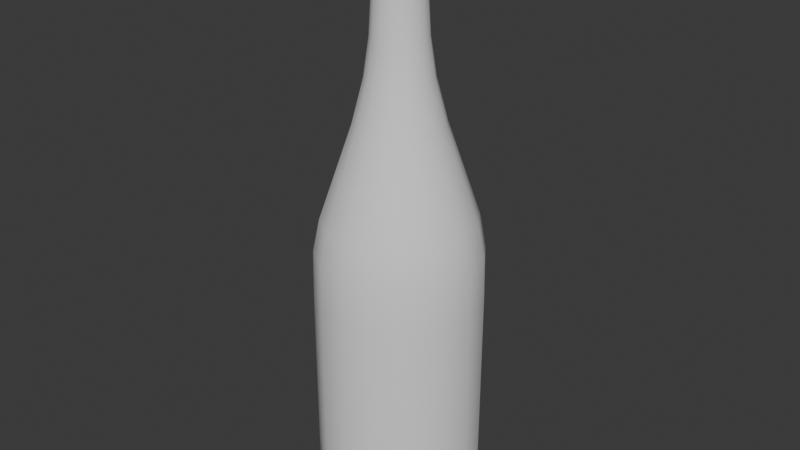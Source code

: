 # Source: Hotel-Espir_Wine_Bottle.blend  (saved by Blender 4.2.66; exported with 4.5.12 LTS)
import bpy
from mathutils import Matrix  # noqa: F401  (used for matrix-valued properties, if any)

bpy.ops.wm.read_factory_settings(use_empty=True)
scene = bpy.context.scene
scene.name = 'Scene'

# ---- collections
col_collection = bpy.data.collections.new('Collection'); scene.collection.children.link(col_collection)

# ---- world
world_world = bpy.data.worlds.new('World'); scene.world = world_world
world_world.use_nodes = True; world_world.node_tree.nodes.clear()
_N = world_world.node_tree.nodes; _L = world_world.node_tree.links
n0 = _N.new('ShaderNodeOutputWorld'); n0.name = 'World Output'; n0.location = (300, 300)
n1 = _N.new('ShaderNodeBackground'); n1.name = 'Background'; n1.location = (10, 300)
n1.inputs[0].default_value = (0.05088, 0.05088, 0.05088, 1.0)
_L.new(n1.outputs[0], n0.inputs[0])
n0.is_active_output = True
world_world.color = (0.05088, 0.05088, 0.05088)
world_world.sun_shadow_jitter_overblur = 0.0

# ---- meshes
me_cylinder_001 = bpy.data.meshes.new('Cylinder.001')
me_cylinder_001.from_pydata([(-2.43e-10, 0.03076, -0.1524), (-0.00953, 0.00953, 0.1559), (0.02175, 0.02175, -0.1524), (-0.01348, 3.038e-11, 0.1559), (0.03076, -2.43e-10, -0.1524), (-0.00953, -0.00953, 0.1559), (0.02175, -0.02175, -0.1524), (-3.038e-11, -0.01348, 0.1559), (0.0, -0.03076, -0.1524), (0.00953, -0.00953, 0.1559), (-0.02175, -0.02175, -0.1524), (0.01348, -3.038e-11, 0.1559), (-0.03076, 0.0, -0.1524), (0.00953, 0.00953, 0.1559), (-0.02175, 0.02175, -0.1524), (-2.658e-11, 0.01348, 0.1559), (-1.747e-10, 0.04177, -0.1503), (0.02954, 0.02954, -0.1503), (0.04177, -1.595e-10, -0.1503), (0.02954, -0.02954, -0.1503), (-1.595e-10, -0.04177, -0.1503), (-0.02954, -0.02954, -0.1503), (-0.04177, 1.595e-10, -0.1503), (-0.02954, 0.02954, -0.1503), (-5.317e-11, 0.04308, -0.1215), (0.03046, 0.03046, -0.1215), (0.04308, 2.43e-10, -0.1215), (0.03046, -0.03046, -0.1215), (2.43e-10, -0.04308, -0.1215), (-0.03046, -0.03046, -0.1215), (-0.04308, -2.43e-10, -0.1215), (-0.03046, 0.03046, -0.1215), (-3.798e-11, 0.01412, 0.09873), (0.009985, 0.009985, 0.09873), (0.01412, -6.076e-11, 0.09873), (0.009985, -0.009985, 0.09873), (-6.076e-11, -0.01412, 0.09873), (-0.009985, -0.009985, 0.09873), (-0.01412, 6.076e-11, 0.09873), (-0.009985, 0.009985, 0.09873), (-3.798e-12, 0.01331, 0.1394), (0.009409, 0.009409, 0.1394), (0.01331, 0.0, 0.1394), (0.009409, -0.009409, 0.1394), (3.038e-11, -0.01331, 0.1394), (-0.009409, -0.009409, 0.1394), (-0.01331, -3.038e-11, 0.1394), (-0.009409, 0.009409, 0.1394), (2.658e-11, 0.01462, 0.14), (0.01034, 0.01034, 0.14), (0.01462, 0.0, 0.14), (0.01034, -0.01034, 0.14), (0.0, -0.01462, 0.14), (-0.01034, -0.01034, 0.14), (-0.01462, 0.0, 0.14), (-0.01034, 0.01034, 0.14), (0.009176, 0.009176, 0.1314), (0.01298, -6.076e-11, 0.1314), (0.009176, -0.009176, 0.1314), (-6.076e-11, -0.01298, 0.1314), (-0.009176, -0.009176, 0.1314), (-0.01298, 6.076e-11, 0.1314), (-0.009176, 0.009176, 0.1314), (-2.279e-11, 0.01298, 0.1314), (0.02781, 0.02781, 0.007334), (0.03934, -1.823e-10, 0.007334), (0.02781, -0.02781, 0.007334), (-1.823e-10, -0.03934, 0.007334), (-0.02781, -0.02781, 0.007334), (-0.03934, 1.823e-10, 0.007334), (-0.02781, 0.02781, 0.007334), (1.367e-10, 0.03934, 0.007334), (0.03054, 0.03054, -0.0346), (0.04319, 1.215e-10, -0.0346), (0.03054, -0.03054, -0.0346), (1.215e-10, -0.04319, -0.0346), (-0.03054, -0.03054, -0.0346), (-0.04319, -1.215e-10, -0.0346), (-0.03054, 0.03054, -0.0346), (7.595e-12, 0.04319, -0.0346), (-1.139e-10, 0.0226, 0.05666), (0.01598, 0.01598, 0.05666), (0.0226, -1.823e-10, 0.05666), (0.01598, -0.01598, 0.05666), (-1.823e-10, -0.0226, 0.05666), (-0.01598, -0.01598, 0.05666), (-0.0226, 1.823e-10, 0.05666), (-0.01598, 0.01598, 0.05666), (-3.798e-12, 0.01471, 0.1511), (0.0104, 0.0104, 0.1511), (0.01471, 0.0, 0.1511), (0.0104, -0.0104, 0.1511), (0.0, -0.01471, 0.1511), (-0.0104, -0.0104, 0.1511), (-0.01471, 3.038e-11, 0.1511), (-0.0104, 0.0104, 0.1511), (0.00777, 0.00777, 0.1576), (0.0, 0.01099, 0.1576), (3.798e-12, 0.01372, 0.1522), (0.01099, 0.0, 0.1576), (0.00777, -0.00777, 0.1576), (0.0, -0.01099, 0.1576), (-0.00777, -0.00777, 0.1576), (-0.01099, 0.0, 0.1576), (-0.00777, 0.00777, 0.1576), (0.009704, 0.009704, 0.1522), (0.01372, -3.038e-11, 0.1522), (0.009704, -0.009704, 0.1522), (-3.038e-11, -0.01372, 0.1522), (-0.009704, -0.009704, 0.1522), (-0.01372, 3.038e-11, 0.1522), (-0.009704, 0.009704, 0.1522), (0.01057, 0.01057, 0.1424), (0.01495, 3.038e-11, 0.1424), (0.01057, -0.01057, 0.1424), (3.038e-11, -0.01495, 0.1424), (-0.01057, -0.01057, 0.1424), (-0.01495, -3.038e-11, 0.1424), (-0.01057, 0.01057, 0.1424), (-1.139e-11, 0.01495, 0.1424), (2.279e-11, 0.01495, 0.1489), (0.01057, 0.01057, 0.1489), (0.01495, 3.038e-11, 0.1489), (0.01057, -0.01057, 0.1489), (3.038e-11, -0.01495, 0.1489), (-0.01057, -0.01057, 0.1489), (-0.01495, -3.038e-11, 0.1489), (-0.01057, 0.01057, 0.1489), (0.01597, 0.03855, -0.1503), (-0.009246, 0.009246, 0.1571), (0.03033, 0.03033, -0.1436), (0.03855, 0.01597, -0.1503), (-0.01308, -1.519e-11, 0.1571), (0.04289, 3.038e-11, -0.1436), (0.03855, -0.01597, -0.1503), (-0.009246, -0.009246, 0.1571), (0.03033, -0.03033, -0.1436), (0.01597, -0.03855, -0.1503), (1.519e-11, -0.01308, 0.1571), (3.038e-11, -0.04289, -0.1436), (-0.01597, -0.03855, -0.1503), (0.009246, -0.009246, 0.1571), (-0.03033, -0.03033, -0.1436), (-0.03855, -0.01597, -0.1503), (0.01308, 1.519e-11, 0.1571), (-0.04289, -3.038e-11, -0.1436), (-0.03855, 0.01597, -0.1503), (0.009246, 0.009246, 0.1571), (-0.03033, 0.03033, -0.1436), (-0.01597, 0.03855, -0.1503), (7.595e-12, 0.01351, 0.1539), (0.01028, 0.02483, -0.1524), (0.02483, 0.01028, -0.1524), (0.02483, -0.01028, -0.1524), (0.01028, -0.02483, -0.1524), (-0.01028, -0.02483, -0.1524), (-0.02483, -0.01028, -0.1524), (-0.02483, 0.01028, -0.1524), (-0.01028, 0.02483, -0.1524), (0.02704, 0.02704, -0.1521), (-1.215e-10, 0.03824, -0.1521), (0.03824, -6.076e-11, -0.1521), (0.02704, -0.02704, -0.1521), (0.0, -0.03824, -0.1521), (-0.02704, -0.02704, -0.1521), (-0.03824, 0.0, -0.1521), (-0.02704, 0.02704, -0.1521), (-9.114e-11, 0.04289, -0.1436), (0.0305, 0.0305, -0.07831), (0.04313, 1.519e-11, -0.07831), (0.0305, -0.0305, -0.07831), (1.519e-11, -0.04313, -0.07831), (-0.0305, -0.0305, -0.07831), (-0.04313, -1.519e-11, -0.07831), (-0.0305, 0.0305, -0.07831), (-0.01647, 0.03975, -0.1215), (-0.03975, 0.01647, -0.1215), (-0.03975, -0.01647, -0.1215), (-0.01647, -0.03975, -0.1215), (0.01647, -0.03975, -0.1215), (0.03975, -0.01647, -0.1215), (0.03975, 0.01647, -0.1215), (0.01647, 0.03975, -0.1215), (-7.595e-12, 0.0169, 0.07903), (0.009277, 0.009277, 0.1173), (0.01312, 2.279e-11, 0.1173), (0.009277, -0.009277, 0.1173), (2.279e-11, -0.01312, 0.1173), (-0.009277, -0.009277, 0.1173), (-0.01312, -2.279e-11, 0.1173), (-0.009277, 0.009277, 0.1173), (-0.005397, 0.01303, 0.09873), (-0.01303, 0.005397, 0.09873), (-0.01303, -0.005397, 0.09873), (-0.005397, -0.01303, 0.09873), (0.005397, -0.01303, 0.09873), (0.01303, -0.005397, 0.09873), (0.01303, 0.005397, 0.09873), (0.005397, 0.01303, 0.09873), (-6.076e-11, 0.01302, 0.1378), (0.009874, 0.009874, 0.1398), (0.009874, -0.009874, 0.1398), (0.01396, 0.0, 0.1398), (-0.005086, 0.01228, 0.1394), (-0.01228, 0.005086, 0.1394), (-0.01228, -0.005086, 0.1394), (-0.005086, -0.01228, 0.1394), (0.005086, -0.01228, 0.1394), (0.01228, -0.005086, 0.1394), (0.01228, 0.005086, 0.1394), (0.005086, 0.01228, 0.1394), (0.01005, 0.01005, 0.1514), (0.01054, 0.01054, 0.1406), (0.01491, 3.798e-12, 0.1406), (0.01054, -0.01054, 0.1406), (3.798e-12, -0.01491, 0.1406), (-0.01054, -0.01054, 0.1406), (-0.01491, -3.798e-12, 0.1406), (-0.01054, 0.01054, 0.1406), (-0.005589, 0.01349, 0.14), (-0.01349, 0.005589, 0.14), (-0.01349, -0.005589, 0.14), (-0.005589, -0.01349, 0.14), (0.005589, -0.01349, 0.14), (0.01349, -0.005589, 0.14), (0.01349, 0.005589, 0.14), (0.005589, 0.01349, 0.14), (6.076e-11, 0.01396, 0.1398), (-0.009874, 0.009874, 0.1398), (-0.01396, 0.0, 0.1398), (-0.009874, -0.009874, 0.1398), (0.0, -0.01396, 0.1398), (0.009205, 0.009205, 0.1378), (0.01302, 3.798e-12, 0.1378), (0.009205, -0.009205, 0.1378), (3.798e-12, -0.01302, 0.1378), (-0.009205, -0.009205, 0.1378), (-0.01302, -3.798e-12, 0.1378), (-0.009205, 0.009205, 0.1378), (7.595e-12, 0.01312, 0.1173), (0.00496, 0.01198, 0.1314), (0.01198, 0.00496, 0.1314), (0.01198, -0.00496, 0.1314), (0.00496, -0.01198, 0.1314), (-0.00496, -0.01198, 0.1314), (-0.01198, -0.00496, 0.1314), (-0.01198, 0.00496, 0.1314), (-0.00496, 0.01198, 0.1314), (0.0222, 0.0222, 0.03067), (0.0314, 2.279e-11, 0.03067), (0.0222, -0.0222, 0.03067), (2.279e-11, -0.0314, 0.03067), (-0.0222, -0.0222, 0.03067), (-0.0314, -2.279e-11, 0.03067), (-0.0222, 0.0222, 0.03067), (9.114e-11, 0.04274, -0.009709), (0.01504, 0.0363, 0.007334), (0.0363, 0.01504, 0.007334), (0.0363, -0.01504, 0.007334), (0.01504, -0.0363, 0.007334), (-0.01504, -0.0363, 0.007334), (-0.0363, -0.01504, 0.007334), (-0.0363, 0.01504, 0.007334), (-0.01504, 0.0363, 0.007334), (0.03022, 0.03022, -0.009709), (0.04274, -2.658e-10, -0.009709), (0.03022, -0.03022, -0.009709), (-2.658e-10, -0.04274, -0.009709), (-0.03022, -0.03022, -0.009709), (-0.04274, 2.658e-10, -0.009709), (-0.03022, 0.03022, -0.009709), (-3.038e-11, 0.04313, -0.07831), (-0.01651, 0.03986, -0.0346), (-0.03986, 0.01651, -0.0346), (-0.03986, -0.01651, -0.0346), (-0.01651, -0.03986, -0.0346), (0.01651, -0.03986, -0.0346), (0.03986, -0.01651, -0.0346), (0.03986, 0.01651, -0.0346), (0.01651, 0.03986, -0.0346), (-2.127e-10, 0.0314, 0.03067), (0.01195, 0.01195, 0.07903), (0.0169, -3.798e-11, 0.07903), (0.01195, -0.01195, 0.07903), (-3.798e-11, -0.0169, 0.07903), (-0.01195, -0.01195, 0.07903), (-0.0169, 3.798e-11, 0.07903), (-0.01195, 0.01195, 0.07903), (0.008637, 0.02085, 0.05666), (0.02085, 0.008637, 0.05666), (0.02085, -0.008637, 0.05666), (0.008637, -0.02085, 0.05666), (-0.008637, -0.02085, 0.05666), (-0.02085, -0.008637, 0.05666), (-0.02085, 0.008637, 0.05666), (-0.008637, 0.02085, 0.05666), (3.038e-11, 0.01492, 0.1506), (0.005152, 0.01244, 0.1559), (0.01421, 0.0, 0.1514), (0.01244, 0.005152, 0.1559), (0.0, -0.01421, 0.1514), (0.01005, -0.01005, 0.1514), (0.01244, -0.005152, 0.1559), (0.005152, -0.01244, 0.1559), (-0.005621, 0.01357, 0.1511), (-0.01357, 0.005621, 0.1511), (-0.01357, -0.005621, 0.1511), (-0.005621, -0.01357, 0.1511), (0.005621, -0.01357, 0.1511), (0.01357, -0.005621, 0.1511), (0.01357, 0.005621, 0.1511), (0.005621, 0.01357, 0.1511), (0.003703, 0.008939, 0.1577), (-7.595e-12, 0.01308, 0.1571), (0.008939, 0.003703, 0.1577), (0.008939, -0.003703, 0.1577), (0.003703, -0.008939, 0.1577), (-0.003703, -0.008939, 0.1577), (-0.008939, -0.003703, 0.1577), (-0.008939, 0.003703, 0.1577), (-0.003703, 0.008939, 0.1577), (0.009552, 0.009552, 0.1539), (0.01351, 4.177e-11, 0.1539), (0.009552, -0.009552, 0.1539), (4.177e-11, -0.01351, 0.1539), (-0.009552, -0.009552, 0.1539), (-0.01351, -4.177e-11, 0.1539), (-0.009552, 0.009552, 0.1539), (-0.005246, 0.01266, 0.1522), (-0.01266, 0.005246, 0.1522), (-0.01266, -0.005246, 0.1522), (-0.005246, -0.01266, 0.1522), (0.005246, -0.01266, 0.1522), (0.01266, -0.005246, 0.1522), (0.01266, 0.005246, 0.1522), (0.005246, 0.01266, 0.1522), (-0.005152, -0.01244, 0.1559), (0.0, 0.01421, 0.1514), (-0.01244, -0.005152, 0.1559), (-0.01244, 0.005152, 0.1559), (-0.01005, 0.01005, 0.1514), (-0.01421, 0.0, 0.1514), (-0.005152, 0.01244, 0.1559), (-0.01005, -0.01005, 0.1514), (0.01057, 0.01057, 0.1456), (0.01495, 3.798e-12, 0.1456), (0.01057, -0.01057, 0.1456), (3.798e-12, -0.01495, 0.1456), (-0.01057, -0.01057, 0.1456), (-0.01495, -3.798e-12, 0.1456), (-0.01057, 0.01057, 0.1456), (5.317e-11, 0.01491, 0.1406), (0.005715, 0.0138, 0.1424), (0.0138, 0.005715, 0.1424), (0.0138, -0.005715, 0.1424), (0.005715, -0.0138, 0.1424), (-0.005715, -0.0138, 0.1424), (-0.0138, -0.005715, 0.1424), (-0.0138, 0.005715, 0.1424), (-0.005715, 0.0138, 0.1424), (-7.595e-12, 0.01495, 0.1456), (0.01055, 0.01055, 0.1506), (0.01492, 4.177e-11, 0.1506), (0.01055, -0.01055, 0.1506), (4.177e-11, -0.01492, 0.1506), (-0.01055, -0.01055, 0.1506), (-0.01492, -4.177e-11, 0.1506), (-0.01055, 0.01055, 0.1506), (0.005715, 0.0138, 0.1489), (0.0138, 0.005715, 0.1489), (0.0138, -0.005715, 0.1489), (0.005715, -0.0138, 0.1489), (-0.005715, -0.0138, 0.1489), (-0.0138, -0.005715, 0.1489), (-0.0138, 0.005715, 0.1489), (-0.005715, 0.0138, 0.1489), (0.005163, 0.01247, 0.1539), (-0.005338, 0.01289, 0.1398), (0.005338, 0.01289, 0.1398), (0.01247, 0.005163, 0.1539), (0.01247, -0.005163, 0.1539), (0.01289, 0.005338, 0.1398), (-1.215e-10, 1.215e-10, 0.1579), (0.005163, -0.01247, 0.1539), (0.01289, -0.005338, 0.1398), (-1.823e-10, -4.404e-10, -0.1524), (0.01451, 0.03504, -0.1521), (0.03504, 0.01451, -0.1521), (0.03504, -0.01451, -0.1521), (0.01451, -0.03504, -0.1521), (-0.01451, -0.03504, -0.1521), (-0.03504, -0.01451, -0.1521), (-0.03504, 0.01451, -0.1521), (-0.01451, 0.03504, -0.1521), (-0.0164, 0.03958, -0.1436), (-0.03958, 0.0164, -0.1436), (-0.03958, -0.0164, -0.1436), (-0.0164, -0.03958, -0.1436), (0.0164, -0.03958, -0.1436), (0.03958, -0.0164, -0.1436), (0.03958, 0.0164, -0.1436), (0.0164, 0.03958, -0.1436), (-0.006458, 0.01559, 0.07903), (-0.01559, 0.006458, 0.07903), (-0.01559, -0.006458, 0.07903), (-0.006458, -0.01559, 0.07903), (0.006458, -0.01559, 0.07903), (0.01559, -0.006458, 0.07903), (0.01559, 0.006458, 0.07903), (0.006458, 0.01559, 0.07903), (-0.004976, 0.01201, 0.1378), (-0.01201, 0.004976, 0.1378), (-0.01201, -0.004976, 0.1378), (-0.004976, -0.01201, 0.1378), (0.004976, -0.01201, 0.1378), (0.01201, -0.004976, 0.1378), (0.01201, 0.004976, 0.1378), (0.004976, 0.01201, 0.1378), (0.005433, 0.01312, 0.1514), (0.01312, 0.005433, 0.1514), (0.01312, -0.005433, 0.1514), (0.005433, -0.01312, 0.1514), (-0.01289, 0.005338, 0.1398), (-0.005163, -0.01247, 0.1539), (-0.01289, -0.005338, 0.1398), (-0.01247, -0.005163, 0.1539), (-0.005338, -0.01289, 0.1398), (-0.01247, 0.005163, 0.1539), (0.005338, -0.01289, 0.1398), (0.005015, 0.01211, 0.1173), (0.01211, 0.005015, 0.1173), (0.01211, -0.005015, 0.1173), (0.005015, -0.01211, 0.1173), (-0.005015, -0.01211, 0.1173), (-0.01211, -0.005015, 0.1173), (-0.01211, 0.005015, 0.1173), (-0.005015, 0.01211, 0.1173), (0.01634, 0.03944, -0.009709), (0.03944, 0.01634, -0.009709), (0.03944, -0.01634, -0.009709), (0.01634, -0.03944, -0.009709), (-0.01634, -0.03944, -0.009709), (-0.03944, -0.01634, -0.009709), (-0.03944, 0.01634, -0.009709), (-0.01634, 0.03944, -0.009709), (-0.01649, 0.0398, -0.07831), (-0.0398, 0.01649, -0.07831), (-0.0398, -0.01649, -0.07831), (-0.01649, -0.0398, -0.07831), (0.01649, -0.0398, -0.07831), (0.0398, -0.01649, -0.07831), (0.0398, 0.01649, -0.07831), (0.01649, 0.0398, -0.07831), (0.012, 0.02897, 0.03067), (0.02897, 0.012, 0.03067), (0.02897, -0.012, 0.03067), (0.012, -0.02897, 0.03067), (-0.012, -0.02897, 0.03067), (-0.02897, -0.012, 0.03067), (-0.02897, 0.012, 0.03067), (-0.012, 0.02897, 0.03067), (-0.005703, 0.01377, 0.1506), (-0.01377, 0.005703, 0.1506), (-0.01377, -0.005703, 0.1506), (-0.005703, -0.01377, 0.1506), (0.005703, -0.01377, 0.1506), (0.01377, -0.005703, 0.1506), (0.01377, 0.005703, 0.1506), (0.005703, 0.01377, 0.1506), (0.004965, 0.01199, 0.1572), (0.01199, 0.004965, 0.1572), (0.01199, -0.004965, 0.1572), (0.004965, -0.01199, 0.1572), (-0.004965, -0.01199, 0.1572), (-0.01199, -0.004965, 0.1572), (-0.01199, 0.004965, 0.1572), (-0.004965, 0.01199, 0.1572), (-0.005433, 0.01312, 0.1514), (-0.01312, 0.005433, 0.1514), (-0.01312, -0.005433, 0.1514), (-0.005433, -0.01312, 0.1514), (-0.005163, 0.01247, 0.1539), (0.005699, 0.01376, 0.1406), (0.01376, 0.005699, 0.1406), (0.01376, -0.005699, 0.1406), (0.005699, -0.01376, 0.1406), (-0.005699, -0.01376, 0.1406), (-0.01376, -0.005699, 0.1406), (-0.01376, 0.005699, 0.1406), (-0.005699, 0.01376, 0.1406), (0.005715, 0.0138, 0.1456), (0.0138, 0.005715, 0.1456), (0.0138, -0.005715, 0.1456), (0.005715, -0.0138, 0.1456), (-0.005715, -0.0138, 0.1456), (-0.0138, -0.005715, 0.1456), (-0.0138, 0.005715, 0.1456), (-0.005715, 0.0138, 0.1456)], [], [(98, 150, 376, 335), (150, 15, 297, 376), (376, 297, 13, 321), (335, 376, 321, 105), (40, 203, 377, 227), (203, 47, 228, 377), (377, 228, 55, 219), (227, 377, 219, 48), (41, 210, 378, 200), (210, 40, 227, 378), (378, 227, 48, 226), (200, 378, 226, 49), (105, 321, 379, 334), (321, 13, 299, 379), (379, 299, 11, 322), (334, 379, 322, 106), (106, 322, 380, 333), (322, 11, 302, 380), (380, 302, 9, 323), (333, 380, 323, 107), (42, 209, 381, 202), (209, 41, 200, 381), (381, 200, 49, 225), (202, 381, 225, 50), (96, 312, 382, 314), (97, 320, 382, 312), (104, 319, 382, 320), (103, 318, 382, 319), (102, 317, 382, 318), (101, 316, 382, 317), (100, 315, 382, 316), (99, 314, 382, 315), (107, 323, 383, 332), (323, 9, 303, 383), (383, 303, 7, 324), (332, 383, 324, 108), (43, 208, 384, 201), (208, 42, 202, 384), (384, 202, 50, 224), (201, 384, 224, 51), (0, 151, 385, 158), (2, 152, 385, 151), (4, 153, 385, 152), (6, 154, 385, 153), (8, 155, 385, 154), (10, 156, 385, 155), (12, 157, 385, 156), (14, 158, 385, 157), (2, 151, 386, 159), (151, 0, 160, 386), (386, 160, 16, 128), (159, 386, 128, 17), (4, 152, 387, 161), (152, 2, 159, 387), (387, 159, 17, 131), (161, 387, 131, 18), (6, 153, 388, 162), (153, 4, 161, 388), (388, 161, 18, 134), (162, 388, 134, 19), (8, 154, 389, 163), (154, 6, 162, 389), (389, 162, 19, 137), (163, 389, 137, 20), (10, 155, 390, 164), (155, 8, 163, 390), (390, 163, 20, 140), (164, 390, 140, 21), (12, 156, 391, 165), (156, 10, 164, 391), (391, 164, 21, 143), (165, 391, 143, 22), (14, 157, 392, 166), (157, 12, 165, 392), (392, 165, 22, 146), (166, 392, 146, 23), (0, 158, 393, 160), (158, 14, 166, 393), (393, 166, 23, 149), (160, 393, 149, 16), (23, 148, 394, 149), (148, 31, 175, 394), (394, 175, 24, 167), (149, 394, 167, 16), (22, 145, 395, 146), (145, 30, 176, 395), (395, 176, 31, 148), (146, 395, 148, 23), (21, 142, 396, 143), (142, 29, 177, 396), (396, 177, 30, 145), (143, 396, 145, 22), (20, 139, 397, 140), (139, 28, 178, 397), (397, 178, 29, 142), (140, 397, 142, 21), (19, 136, 398, 137), (136, 27, 179, 398), (398, 179, 28, 139), (137, 398, 139, 20), (18, 133, 399, 134), (133, 26, 180, 399), (399, 180, 27, 136), (134, 399, 136, 19), (17, 130, 400, 131), (130, 25, 181, 400), (400, 181, 26, 133), (131, 400, 133, 18), (16, 167, 401, 128), (167, 24, 182, 401), (401, 182, 25, 130), (128, 401, 130, 17), (87, 287, 402, 295), (287, 39, 191, 402), (402, 191, 32, 183), (295, 402, 183, 80), (86, 286, 403, 294), (286, 38, 192, 403), (403, 192, 39, 287), (294, 403, 287, 87), (85, 285, 404, 293), (285, 37, 193, 404), (404, 193, 38, 286), (293, 404, 286, 86), (84, 284, 405, 292), (284, 36, 194, 405), (405, 194, 37, 285), (292, 405, 285, 85), (83, 283, 406, 291), (283, 35, 195, 406), (406, 195, 36, 284), (291, 406, 284, 84), (82, 282, 407, 290), (282, 34, 196, 407), (407, 196, 35, 283), (290, 407, 283, 83), (81, 281, 408, 289), (281, 33, 197, 408), (408, 197, 34, 282), (289, 408, 282, 82), (80, 183, 409, 288), (183, 32, 198, 409), (409, 198, 33, 281), (288, 409, 281, 81), (62, 238, 410, 247), (238, 47, 203, 410), (410, 203, 40, 199), (247, 410, 199, 63), (61, 237, 411, 246), (237, 46, 204, 411), (411, 204, 47, 238), (246, 411, 238, 62), (60, 236, 412, 245), (236, 45, 205, 412), (412, 205, 46, 237), (245, 412, 237, 61), (59, 235, 413, 244), (235, 44, 206, 413), (413, 206, 45, 236), (244, 413, 236, 60), (58, 234, 414, 243), (234, 43, 207, 414), (414, 207, 44, 235), (243, 414, 235, 59), (57, 233, 415, 242), (233, 42, 208, 415), (415, 208, 43, 234), (242, 415, 234, 58), (56, 232, 416, 241), (232, 41, 209, 416), (416, 209, 42, 233), (241, 416, 233, 57), (63, 199, 417, 240), (199, 40, 210, 417), (417, 210, 41, 232), (240, 417, 232, 56), (89, 311, 418, 211), (311, 88, 337, 418), (418, 337, 98, 335), (211, 418, 335, 105), (90, 310, 419, 298), (310, 89, 211, 419), (419, 211, 105, 334), (298, 419, 334, 106), (91, 309, 420, 301), (309, 90, 298, 420), (420, 298, 106, 333), (301, 420, 333, 107), (92, 308, 421, 300), (308, 91, 301, 421), (421, 301, 107, 332), (300, 421, 332, 108), (47, 204, 422, 228), (204, 46, 229, 422), (422, 229, 54, 220), (228, 422, 220, 55), (108, 324, 423, 331), (324, 7, 336, 423), (423, 336, 5, 325), (331, 423, 325, 109), (46, 205, 424, 229), (205, 45, 230, 424), (424, 230, 53, 221), (229, 424, 221, 54), (109, 325, 425, 330), (325, 5, 338, 425), (425, 338, 3, 326), (330, 425, 326, 110), (45, 206, 426, 230), (206, 44, 231, 426), (426, 231, 52, 222), (230, 426, 222, 53), (110, 326, 427, 329), (326, 3, 339, 427), (427, 339, 1, 327), (329, 427, 327, 111), (44, 207, 428, 231), (207, 43, 201, 428), (428, 201, 51, 223), (231, 428, 223, 52), (32, 239, 429, 198), (239, 63, 240, 429), (429, 240, 56, 184), (198, 429, 184, 33), (33, 184, 430, 197), (184, 56, 241, 430), (430, 241, 57, 185), (197, 430, 185, 34), (34, 185, 431, 196), (185, 57, 242, 431), (431, 242, 58, 186), (196, 431, 186, 35), (35, 186, 432, 195), (186, 58, 243, 432), (432, 243, 59, 187), (195, 432, 187, 36), (36, 187, 433, 194), (187, 59, 244, 433), (433, 244, 60, 188), (194, 433, 188, 37), (37, 188, 434, 193), (188, 60, 245, 434), (434, 245, 61, 189), (193, 434, 189, 38), (38, 189, 435, 192), (189, 61, 246, 435), (435, 246, 62, 190), (192, 435, 190, 39), (39, 190, 436, 191), (190, 62, 247, 436), (436, 247, 63, 239), (191, 436, 239, 32), (79, 255, 437, 279), (255, 71, 256, 437), (437, 256, 64, 264), (279, 437, 264, 72), (72, 264, 438, 278), (264, 64, 257, 438), (438, 257, 65, 265), (278, 438, 265, 73), (73, 265, 439, 277), (265, 65, 258, 439), (439, 258, 66, 266), (277, 439, 266, 74), (74, 266, 440, 276), (266, 66, 259, 440), (440, 259, 67, 267), (276, 440, 267, 75), (75, 267, 441, 275), (267, 67, 260, 441), (441, 260, 68, 268), (275, 441, 268, 76), (76, 268, 442, 274), (268, 68, 261, 442), (442, 261, 69, 269), (274, 442, 269, 77), (77, 269, 443, 273), (269, 69, 262, 443), (443, 262, 70, 270), (273, 443, 270, 78), (78, 270, 444, 272), (270, 70, 263, 444), (444, 263, 71, 255), (272, 444, 255, 79), (31, 174, 445, 175), (174, 78, 272, 445), (445, 272, 79, 271), (175, 445, 271, 24), (30, 173, 446, 176), (173, 77, 273, 446), (446, 273, 78, 174), (176, 446, 174, 31), (29, 172, 447, 177), (172, 76, 274, 447), (447, 274, 77, 173), (177, 447, 173, 30), (28, 171, 448, 178), (171, 75, 275, 448), (448, 275, 76, 172), (178, 448, 172, 29), (27, 170, 449, 179), (170, 74, 276, 449), (449, 276, 75, 171), (179, 449, 171, 28), (26, 169, 450, 180), (169, 73, 277, 450), (450, 277, 74, 170), (180, 450, 170, 27), (25, 168, 451, 181), (168, 72, 278, 451), (451, 278, 73, 169), (181, 451, 169, 26), (24, 271, 452, 182), (271, 79, 279, 452), (452, 279, 72, 168), (182, 452, 168, 25), (71, 280, 453, 256), (280, 80, 288, 453), (453, 288, 81, 248), (256, 453, 248, 64), (64, 248, 454, 257), (248, 81, 289, 454), (454, 289, 82, 249), (257, 454, 249, 65), (65, 249, 455, 258), (249, 82, 290, 455), (455, 290, 83, 250), (258, 455, 250, 66), (66, 250, 456, 259), (250, 83, 291, 456), (456, 291, 84, 251), (259, 456, 251, 67), (67, 251, 457, 260), (251, 84, 292, 457), (457, 292, 85, 252), (260, 457, 252, 68), (68, 252, 458, 261), (252, 85, 293, 458), (458, 293, 86, 253), (261, 458, 253, 69), (69, 253, 459, 262), (253, 86, 294, 459), (459, 294, 87, 254), (262, 459, 254, 70), (70, 254, 460, 263), (254, 87, 295, 460), (460, 295, 80, 280), (263, 460, 280, 71), (127, 367, 461, 375), (367, 95, 304, 461), (461, 304, 88, 296), (375, 461, 296, 120), (126, 366, 462, 374), (366, 94, 305, 462), (462, 305, 95, 367), (374, 462, 367, 127), (125, 365, 463, 373), (365, 93, 306, 463), (463, 306, 94, 366), (373, 463, 366, 126), (124, 364, 464, 372), (364, 92, 307, 464), (464, 307, 93, 365), (372, 464, 365, 125), (123, 363, 465, 371), (363, 91, 308, 465), (465, 308, 92, 364), (371, 465, 364, 124), (122, 362, 466, 370), (362, 90, 309, 466), (466, 309, 91, 363), (370, 466, 363, 123), (121, 361, 467, 369), (361, 89, 310, 467), (467, 310, 90, 362), (369, 467, 362, 122), (120, 296, 468, 368), (296, 88, 311, 468), (468, 311, 89, 361), (368, 468, 361, 121), (15, 313, 469, 297), (313, 97, 312, 469), (469, 312, 96, 147), (297, 469, 147, 13), (13, 147, 470, 299), (147, 96, 314, 470), (470, 314, 99, 144), (299, 470, 144, 11), (11, 144, 471, 302), (144, 99, 315, 471), (471, 315, 100, 141), (302, 471, 141, 9), (9, 141, 472, 303), (141, 100, 316, 472), (472, 316, 101, 138), (303, 472, 138, 7), (7, 138, 473, 336), (138, 101, 317, 473), (473, 317, 102, 135), (336, 473, 135, 5), (5, 135, 474, 338), (135, 102, 318, 474), (474, 318, 103, 132), (338, 474, 132, 3), (3, 132, 475, 339), (132, 103, 319, 475), (475, 319, 104, 129), (339, 475, 129, 1), (1, 129, 476, 342), (129, 104, 320, 476), (476, 320, 97, 313), (342, 476, 313, 15), (88, 304, 477, 337), (304, 95, 340, 477), (477, 340, 111, 328), (337, 477, 328, 98), (95, 305, 478, 340), (305, 94, 341, 478), (478, 341, 110, 329), (340, 478, 329, 111), (94, 306, 479, 341), (306, 93, 343, 479), (479, 343, 109, 330), (341, 479, 330, 110), (93, 307, 480, 343), (307, 92, 300, 480), (480, 300, 108, 331), (343, 480, 331, 109), (111, 327, 481, 328), (327, 1, 342, 481), (481, 342, 15, 150), (328, 481, 150, 98), (48, 351, 482, 226), (351, 119, 352, 482), (482, 352, 112, 212), (226, 482, 212, 49), (49, 212, 483, 225), (212, 112, 353, 483), (483, 353, 113, 213), (225, 483, 213, 50), (50, 213, 484, 224), (213, 113, 354, 484), (484, 354, 114, 214), (224, 484, 214, 51), (51, 214, 485, 223), (214, 114, 355, 485), (485, 355, 115, 215), (223, 485, 215, 52), (52, 215, 486, 222), (215, 115, 356, 486), (486, 356, 116, 216), (222, 486, 216, 53), (53, 216, 487, 221), (216, 116, 357, 487), (487, 357, 117, 217), (221, 487, 217, 54), (54, 217, 488, 220), (217, 117, 358, 488), (488, 358, 118, 218), (220, 488, 218, 55), (55, 218, 489, 219), (218, 118, 359, 489), (489, 359, 119, 351), (219, 489, 351, 48), (119, 360, 490, 352), (360, 120, 368, 490), (490, 368, 121, 344), (352, 490, 344, 112), (112, 344, 491, 353), (344, 121, 369, 491), (491, 369, 122, 345), (353, 491, 345, 113), (113, 345, 492, 354), (345, 122, 370, 492), (492, 370, 123, 346), (354, 492, 346, 114), (114, 346, 493, 355), (346, 123, 371, 493), (493, 371, 124, 347), (355, 493, 347, 115), (115, 347, 494, 356), (347, 124, 372, 494), (494, 372, 125, 348), (356, 494, 348, 116), (116, 348, 495, 357), (348, 125, 373, 495), (495, 373, 126, 349), (357, 495, 349, 117), (117, 349, 496, 358), (349, 126, 374, 496), (496, 374, 127, 350), (358, 496, 350, 118), (118, 350, 497, 359), (350, 127, 375, 497), (497, 375, 120, 360), (359, 497, 360, 119)])
me_cylinder_001.polygons.foreach_set('use_smooth', [True] * 496)
_uv = me_cylinder_001.uv_layers.new(name='UVMap')
_uv.uv.foreach_set('vector', [1.0, 0.9936, 1.0, 0.9961, 0.9375, 0.9961, 0.9375, 0.9943, 1.0, 0.9961, 1.0, 0.9986, 0.9375, 0.9981, 0.9375, 0.9961, 0.9375, 0.9961, 0.9375, 0.9981, 0.875, 0.998, 0.875, 0.9961, 0.9375, 0.9943, 0.9375, 0.9961, 0.875, 0.9961, 0.875, 0.9944, 0.0, 0.9871, 0.0625, 0.9865, 0.0625, 0.9871, 0.0, 0.9871, 0.0625, 0.9865, 0.125, 0.9865, 0.125, 0.9871, 0.0625, 0.9871, 0.0625, 0.9871, 0.125, 0.9871, 0.125, 0.9873, 0.0625, 0.9873, 0.0, 0.9871, 0.0625, 0.9871, 0.0625, 0.9873, 0.0, 0.9871, 0.875, 0.9865, 0.9375, 0.9865, 0.9375, 0.9871, 0.875, 0.9871, 0.9375, 0.9865, 1.0, 0.9871, 1.0, 0.9871, 0.9375, 0.9871, 0.9375, 0.9871, 1.0, 0.9871, 1.0, 0.9871, 0.9375, 0.9873, 0.875, 0.9871, 0.9375, 0.9871, 0.9375, 0.9873, 0.875, 0.9873, 0.875, 0.9944, 0.875, 0.9961, 0.8125, 0.9961, 0.8125, 0.9944, 0.875, 0.9961, 0.875, 0.998, 0.8125, 0.998, 0.8125, 0.9961, 0.8125, 0.9961, 0.8125, 0.998, 0.75, 0.998, 0.75, 0.9961, 0.8125, 0.9944, 0.8125, 0.9961, 0.75, 0.9961, 0.75, 0.9944, 0.75, 0.9944, 0.75, 0.9961, 0.6875, 0.9961, 0.6875, 0.9944, 0.75, 0.9961, 0.75, 0.998, 0.6875, 0.998, 0.6875, 0.9961, 0.6875, 0.9961, 0.6875, 0.998, 0.625, 0.998, 0.625, 0.9961, 0.6875, 0.9944, 0.6875, 0.9961, 0.625, 0.9961, 0.625, 0.9944, 0.75, 0.9865, 0.8125, 0.9865, 0.8125, 0.9871, 0.75, 0.9871, 0.8125, 0.9865, 0.875, 0.9865, 0.875, 0.9871, 0.8125, 0.9871, 0.8125, 0.9871, 0.875, 0.9871, 0.875, 0.9873, 0.8125, 0.9873, 0.75, 0.9871, 0.8125, 0.9871, 0.8125, 0.9873, 0.75, 0.9873, 0.875, 1.0, 0.4375, 1.0, 0.4375, 0.9999, 0.7097, 0.9998, 0.0, 1.0, 0.1653, 0.9998, 0.4375, 0.9999, 0.4375, 1.0, 0.1771, 0.9997, 0.2527, 0.9997, 0.4375, 0.9999, 0.1653, 0.9998, 0.2812, 0.9997, 0.3451, 0.9997, 0.4375, 0.9999, 0.2527, 0.9997, 0.3854, 0.9997, 0.4375, 0.9997, 0.4375, 0.9999, 0.3451, 0.9997, 0.4896, 0.9997, 0.5299, 0.9997, 0.4375, 0.9999, 0.4375, 0.9997, 0.5938, 0.9997, 0.6223, 0.9997, 0.4375, 0.9999, 0.5299, 0.9997, 0.6979, 0.9997, 0.7097, 0.9998, 0.4375, 0.9999, 0.6223, 0.9997, 0.625, 0.9944, 0.625, 0.9961, 0.5625, 0.9961, 0.5625, 0.9944, 0.625, 0.9961, 0.625, 0.998, 0.5625, 0.998, 0.5625, 0.9961, 0.5625, 0.9961, 0.5625, 0.998, 0.5, 0.998, 0.5, 0.9961, 0.5625, 0.9944, 0.5625, 0.9961, 0.5, 0.9961, 0.5, 0.9944, 0.625, 0.9865, 0.6875, 0.9865, 0.6875, 0.9871, 0.625, 0.9871, 0.6875, 0.9865, 0.75, 0.9865, 0.75, 0.9871, 0.6875, 0.9871, 0.6875, 0.9871, 0.75, 0.9871, 0.75, 0.9873, 0.6875, 0.9873, 0.625, 0.9871, 0.6875, 0.9871, 0.6875, 0.9873, 0.625, 0.9873, 0.75, 0.4048, 0.8017, 0.3749, 0.75, 0.25, 0.6983, 0.3749, 0.8594, 0.3594, 0.8749, 0.3017, 0.75, 0.25, 0.8017, 0.3749, 0.9048, 0.25, 0.8749, 0.1983, 0.75, 0.25, 0.8749, 0.3017, 0.8594, 0.1406, 0.8017, 0.1251, 0.75, 0.25, 0.8749, 0.1983, 0.75, 0.09525, 0.6983, 0.1251, 0.75, 0.25, 0.8017, 0.1251, 0.6406, 0.1406, 0.6251, 0.1983, 0.75, 0.25, 0.6983, 0.1251, 0.5952, 0.25, 0.6251, 0.3017, 0.75, 0.25, 0.6251, 0.1983, 0.6406, 0.3594, 0.6983, 0.3749, 0.75, 0.25, 0.6251, 0.3017, 0.8594, 0.3594, 0.8017, 0.3749, 0.8237, 0.4279, 0.888, 0.388, 0.8017, 0.3749, 0.75, 0.4048, 0.75, 0.4451, 0.8237, 0.4279, 0.8237, 0.4279, 0.75, 0.4451, 0.75, 0.49, 0.8349, 0.4549, 0.888, 0.388, 0.8237, 0.4279, 0.8349, 0.4549, 0.9197, 0.4197, 0.9048, 0.25, 0.8749, 0.3017, 0.9279, 0.3237, 0.9451, 0.25, 0.8749, 0.3017, 0.8594, 0.3594, 0.888, 0.388, 0.9279, 0.3237, 0.9279, 0.3237, 0.888, 0.388, 0.9197, 0.4197, 0.9549, 0.3349, 0.9451, 0.25, 0.9279, 0.3237, 0.9549, 0.3349, 0.99, 0.25, 0.8594, 0.1406, 0.8749, 0.1983, 0.9279, 0.1763, 0.888, 0.112, 0.8749, 0.1983, 0.9048, 0.25, 0.9451, 0.25, 0.9279, 0.1763, 0.9279, 0.1763, 0.9451, 0.25, 0.99, 0.25, 0.9549, 0.1651, 0.888, 0.112, 0.9279, 0.1763, 0.9549, 0.1651, 0.9197, 0.08029, 0.75, 0.09525, 0.8017, 0.1251, 0.8237, 0.07214, 0.75, 0.05485, 0.8017, 0.1251, 0.8594, 0.1406, 0.888, 0.112, 0.8237, 0.07214, 0.8237, 0.07214, 0.888, 0.112, 0.9197, 0.08029, 0.8349, 0.04515, 0.75, 0.05485, 0.8237, 0.07214, 0.8349, 0.04515, 0.75, 0.01, 0.6406, 0.1406, 0.6983, 0.1251, 0.6763, 0.07214, 0.612, 0.112, 0.6983, 0.1251, 0.75, 0.09525, 0.75, 0.05485, 0.6763, 0.07214, 0.6763, 0.07214, 0.75, 0.05485, 0.75, 0.01, 0.6651, 0.04515, 0.612, 0.112, 0.6763, 0.07214, 0.6651, 0.04515, 0.5803, 0.08029, 0.5952, 0.25, 0.6251, 0.1983, 0.5721, 0.1763, 0.5549, 0.25, 0.6251, 0.1983, 0.6406, 0.1406, 0.612, 0.112, 0.5721, 0.1763, 0.5721, 0.1763, 0.612, 0.112, 0.5803, 0.08029, 0.5451, 0.1651, 0.5549, 0.25, 0.5721, 0.1763, 0.5451, 0.1651, 0.51, 0.25, 0.6406, 0.3594, 0.6251, 0.3017, 0.5721, 0.3237, 0.612, 0.388, 0.6251, 0.3017, 0.5952, 0.25, 0.5549, 0.25, 0.5721, 0.3237, 0.5721, 0.3237, 0.5549, 0.25, 0.51, 0.25, 0.5451, 0.3349, 0.612, 0.388, 0.5721, 0.3237, 0.5451, 0.3349, 0.5803, 0.4197, 0.75, 0.4048, 0.6983, 0.3749, 0.6763, 0.4279, 0.75, 0.4451, 0.6983, 0.3749, 0.6406, 0.3594, 0.612, 0.388, 0.6763, 0.4279, 0.6763, 0.4279, 0.612, 0.388, 0.5803, 0.4197, 0.6651, 0.4549, 0.75, 0.4451, 0.6763, 0.4279, 0.6651, 0.4549, 0.75, 0.49, 0.125, 0.5, 0.125, 0.5133, 0.0625, 0.5128, 0.0625, 0.5, 0.125, 0.5133, 0.125, 0.5445, 0.0625, 0.5425, 0.0625, 0.5128, 0.0625, 0.5128, 0.0625, 0.5425, 0.0, 0.5206, 0.0, 0.5103, 0.0625, 0.5, 0.0625, 0.5128, 0.0, 0.5103, 0.0, 0.5, 0.25, 0.5, 0.25, 0.5133, 0.1875, 0.5133, 0.1875, 0.5, 0.25, 0.5133, 0.25, 0.5445, 0.1875, 0.5445, 0.1875, 0.5133, 0.1875, 0.5133, 0.1875, 0.5445, 0.125, 0.5445, 0.125, 0.5133, 0.1875, 0.5, 0.1875, 0.5133, 0.125, 0.5133, 0.125, 0.5, 0.375, 0.5, 0.375, 0.5133, 0.3125, 0.5133, 0.3125, 0.5, 0.375, 0.5133, 0.375, 0.5445, 0.3125, 0.5445, 0.3125, 0.5133, 0.3125, 0.5133, 0.3125, 0.5445, 0.25, 0.5445, 0.25, 0.5133, 0.3125, 0.5, 0.3125, 0.5133, 0.25, 0.5133, 0.25, 0.5, 0.5, 0.5, 0.5, 0.5133, 0.4375, 0.5133, 0.4375, 0.5, 0.5, 0.5133, 0.5, 0.5445, 0.4375, 0.5445, 0.4375, 0.5133, 0.4375, 0.5133, 0.4375, 0.5445, 0.375, 0.5445, 0.375, 0.5133, 0.4375, 0.5, 0.4375, 0.5133, 0.375, 0.5133, 0.375, 0.5, 0.625, 0.5, 0.625, 0.5133, 0.5625, 0.5133, 0.5625, 0.5, 0.625, 0.5133, 0.625, 0.5445, 0.5625, 0.5445, 0.5625, 0.5133, 0.5625, 0.5133, 0.5625, 0.5445, 0.5, 0.5445, 0.5, 0.5133, 0.5625, 0.5, 0.5625, 0.5133, 0.5, 0.5133, 0.5, 0.5, 0.75, 0.5, 0.75, 0.5133, 0.6875, 0.5133, 0.6875, 0.5, 0.75, 0.5133, 0.75, 0.5445, 0.6875, 0.5445, 0.6875, 0.5133, 0.6875, 0.5133, 0.6875, 0.5445, 0.625, 0.5445, 0.625, 0.5133, 0.6875, 0.5, 0.6875, 0.5133, 0.625, 0.5133, 0.625, 0.5, 0.875, 0.5, 0.875, 0.5133, 0.8125, 0.5133, 0.8125, 0.5, 0.875, 0.5133, 0.875, 0.5445, 0.8125, 0.5445, 0.8125, 0.5133, 0.8125, 0.5133, 0.8125, 0.5445, 0.75, 0.5445, 0.75, 0.5133, 0.8125, 0.5, 0.8125, 0.5133, 0.75, 0.5133, 0.75, 0.5, 1.0, 0.5, 1.0, 0.5103, 0.9375, 0.5128, 0.9375, 0.5, 1.0, 0.5103, 1.0, 0.5206, 0.9375, 0.5425, 0.9375, 0.5128, 0.9375, 0.5128, 0.9375, 0.5425, 0.875, 0.5445, 0.875, 0.5133, 0.9375, 0.5, 0.9375, 0.5128, 0.875, 0.5133, 0.875, 0.5, 0.1254, 0.8365, 0.1255, 0.8787, 0.06408, 0.8789, 0.06372, 0.8375, 0.1255, 0.8787, 0.1255, 0.9129, 0.06408, 0.9128, 0.06408, 0.8789, 0.06408, 0.8789, 0.06408, 0.9128, 0.003716, 0.9115, 0.003128, 0.88, 0.06372, 0.8375, 0.06408, 0.8789, 0.003128, 0.88, 0.002539, 0.8486, 0.25, 0.8365, 0.25, 0.8787, 0.1876, 0.8787, 0.1875, 0.8365, 0.25, 0.8787, 0.25, 0.9129, 0.1876, 0.9129, 0.1876, 0.8787, 0.1876, 0.8787, 0.1876, 0.9129, 0.1255, 0.9129, 0.1255, 0.8787, 0.1875, 0.8365, 0.1876, 0.8787, 0.1255, 0.8787, 0.1254, 0.8365, 0.375, 0.8365, 0.375, 0.8787, 0.3125, 0.8787, 0.3125, 0.8365, 0.375, 0.8787, 0.375, 0.9129, 0.3125, 0.9129, 0.3125, 0.8787, 0.3125, 0.8787, 0.3125, 0.9129, 0.25, 0.9129, 0.25, 0.8787, 0.3125, 0.8365, 0.3125, 0.8787, 0.25, 0.8787, 0.25, 0.8365, 0.5, 0.8365, 0.5, 0.8787, 0.4375, 0.8787, 0.4375, 0.8365, 0.5, 0.8787, 0.5, 0.9129, 0.4375, 0.9129, 0.4375, 0.8787, 0.4375, 0.8787, 0.4375, 0.9129, 0.375, 0.9129, 0.375, 0.8787, 0.4375, 0.8365, 0.4375, 0.8787, 0.375, 0.8787, 0.375, 0.8365, 0.625, 0.8365, 0.625, 0.8787, 0.5625, 0.8787, 0.5625, 0.8365, 0.625, 0.8787, 0.625, 0.9129, 0.5625, 0.9129, 0.5625, 0.8787, 0.5625, 0.8787, 0.5625, 0.9129, 0.5, 0.9129, 0.5, 0.8787, 0.5625, 0.8365, 0.5625, 0.8787, 0.5, 0.8787, 0.5, 0.8365, 0.75, 0.8365, 0.75, 0.8787, 0.6875, 0.8787, 0.6875, 0.8365, 0.75, 0.8787, 0.75, 0.9129, 0.6875, 0.9129, 0.6875, 0.8787, 0.6875, 0.8787, 0.6875, 0.9129, 0.625, 0.9129, 0.625, 0.8787, 0.6875, 0.8365, 0.6875, 0.8787, 0.625, 0.8787, 0.625, 0.8365, 0.8746, 0.8365, 0.8745, 0.8787, 0.8124, 0.8787, 0.8125, 0.8365, 0.8745, 0.8787, 0.8745, 0.9129, 0.8124, 0.9129, 0.8124, 0.8787, 0.8124, 0.8787, 0.8124, 0.9129, 0.75, 0.9129, 0.75, 0.8787, 0.8125, 0.8365, 0.8124, 0.8787, 0.75, 0.8787, 0.75, 0.8365, 0.9975, 0.8486, 0.9969, 0.88, 0.9359, 0.8789, 0.9363, 0.8375, 0.9969, 0.88, 0.9963, 0.9115, 0.9359, 0.9128, 0.9359, 0.8789, 0.9359, 0.8789, 0.9359, 0.9128, 0.8745, 0.9129, 0.8745, 0.8787, 0.9363, 0.8375, 0.9359, 0.8789, 0.8745, 0.8787, 0.8746, 0.8365, 0.1251, 0.9719, 0.125, 0.9837, 0.06253, 0.9839, 0.06277, 0.9729, 0.125, 0.9837, 0.125, 0.9865, 0.0625, 0.9865, 0.06253, 0.9839, 0.06253, 0.9839, 0.0625, 0.9865, 0.0, 0.9871, 0.0, 0.9852, 0.06277, 0.9729, 0.06253, 0.9839, 0.0, 0.9852, 0.0, 0.9832, 0.25, 0.9719, 0.25, 0.9837, 0.1875, 0.9837, 0.1875, 0.9719, 0.25, 0.9837, 0.25, 0.9865, 0.1875, 0.9865, 0.1875, 0.9837, 0.1875, 0.9837, 0.1875, 0.9865, 0.125, 0.9865, 0.125, 0.9837, 0.1875, 0.9719, 0.1875, 0.9837, 0.125, 0.9837, 0.1251, 0.9719, 0.375, 0.9719, 0.375, 0.9837, 0.3125, 0.9837, 0.3125, 0.9719, 0.375, 0.9837, 0.375, 0.9865, 0.3125, 0.9865, 0.3125, 0.9837, 0.3125, 0.9837, 0.3125, 0.9865, 0.25, 0.9865, 0.25, 0.9837, 0.3125, 0.9719, 0.3125, 0.9837, 0.25, 0.9837, 0.25, 0.9719, 0.5, 0.9719, 0.5, 0.9837, 0.4375, 0.9837, 0.4375, 0.9719, 0.5, 0.9837, 0.5, 0.9865, 0.4375, 0.9865, 0.4375, 0.9837, 0.4375, 0.9837, 0.4375, 0.9865, 0.375, 0.9865, 0.375, 0.9837, 0.4375, 0.9719, 0.4375, 0.9837, 0.375, 0.9837, 0.375, 0.9719, 0.625, 0.9719, 0.625, 0.9837, 0.5625, 0.9837, 0.5625, 0.9719, 0.625, 0.9837, 0.625, 0.9865, 0.5625, 0.9865, 0.5625, 0.9837, 0.5625, 0.9837, 0.5625, 0.9865, 0.5, 0.9865, 0.5, 0.9837, 0.5625, 0.9719, 0.5625, 0.9837, 0.5, 0.9837, 0.5, 0.9719, 0.75, 0.9719, 0.75, 0.9837, 0.6875, 0.9837, 0.6875, 0.9719, 0.75, 0.9837, 0.75, 0.9865, 0.6875, 0.9865, 0.6875, 0.9837, 0.6875, 0.9837, 0.6875, 0.9865, 0.625, 0.9865, 0.625, 0.9837, 0.6875, 0.9719, 0.6875, 0.9837, 0.625, 0.9837, 0.625, 0.9719, 0.8749, 0.9719, 0.875, 0.9837, 0.8125, 0.9837, 0.8125, 0.9719, 0.875, 0.9837, 0.875, 0.9865, 0.8125, 0.9865, 0.8125, 0.9837, 0.8125, 0.9837, 0.8125, 0.9865, 0.75, 0.9865, 0.75, 0.9837, 0.8125, 0.9719, 0.8125, 0.9837, 0.75, 0.9837, 0.75, 0.9719, 1.0, 0.9832, 1.0, 0.9852, 0.9375, 0.9839, 0.9372, 0.9729, 1.0, 0.9852, 1.0, 0.9871, 0.9375, 0.9865, 0.9375, 0.9839, 0.9375, 0.9839, 0.9375, 0.9865, 0.875, 0.9865, 0.875, 0.9837, 0.9372, 0.9729, 0.9375, 0.9839, 0.875, 0.9837, 0.8749, 0.9719, 0.875, 0.9934, 0.9375, 0.9934, 0.9375, 0.9936, 0.875, 0.9937, 0.9375, 0.9934, 1.0, 0.9936, 1.0, 0.9936, 0.9375, 0.9936, 0.9375, 0.9936, 1.0, 0.9936, 1.0, 0.9936, 0.9375, 0.9943, 0.875, 0.9937, 0.9375, 0.9936, 0.9375, 0.9943, 0.875, 0.9944, 0.75, 0.9934, 0.8125, 0.9934, 0.8125, 0.9937, 0.75, 0.9937, 0.8125, 0.9934, 0.875, 0.9934, 0.875, 0.9937, 0.8125, 0.9937, 0.8125, 0.9937, 0.875, 0.9937, 0.875, 0.9944, 0.8125, 0.9944, 0.75, 0.9937, 0.8125, 0.9937, 0.8125, 0.9944, 0.75, 0.9944, 0.625, 0.9934, 0.6875, 0.9934, 0.6875, 0.9937, 0.625, 0.9937, 0.6875, 0.9934, 0.75, 0.9934, 0.75, 0.9937, 0.6875, 0.9937, 0.6875, 0.9937, 0.75, 0.9937, 0.75, 0.9944, 0.6875, 0.9944, 0.625, 0.9937, 0.6875, 0.9937, 0.6875, 0.9944, 0.625, 0.9944, 0.5, 0.9934, 0.5625, 0.9934, 0.5625, 0.9937, 0.5, 0.9937, 0.5625, 0.9934, 0.625, 0.9934, 0.625, 0.9937, 0.5625, 0.9937, 0.5625, 0.9937, 0.625, 0.9937, 0.625, 0.9944, 0.5625, 0.9944, 0.5, 0.9937, 0.5625, 0.9937, 0.5625, 0.9944, 0.5, 0.9944, 0.125, 0.9865, 0.1875, 0.9865, 0.1875, 0.9871, 0.125, 0.9871, 0.1875, 0.9865, 0.25, 0.9865, 0.25, 0.9871, 0.1875, 0.9871, 0.1875, 0.9871, 0.25, 0.9871, 0.25, 0.9873, 0.1875, 0.9873, 0.125, 0.9871, 0.1875, 0.9871, 0.1875, 0.9873, 0.125, 0.9873, 0.5, 0.9944, 0.5, 0.9961, 0.4375, 0.9961, 0.4375, 0.9944, 0.5, 0.9961, 0.5, 0.998, 0.4375, 0.998, 0.4375, 0.9961, 0.4375, 0.9961, 0.4375, 0.998, 0.375, 0.998, 0.375, 0.9961, 0.4375, 0.9944, 0.4375, 0.9961, 0.375, 0.9961, 0.375, 0.9944, 0.25, 0.9865, 0.3125, 0.9865, 0.3125, 0.9871, 0.25, 0.9871, 0.3125, 0.9865, 0.375, 0.9865, 0.375, 0.9871, 0.3125, 0.9871, 0.3125, 0.9871, 0.375, 0.9871, 0.375, 0.9873, 0.3125, 0.9873, 0.25, 0.9871, 0.3125, 0.9871, 0.3125, 0.9873, 0.25, 0.9873, 0.375, 0.9944, 0.375, 0.9961, 0.3125, 0.9961, 0.3125, 0.9944, 0.375, 0.9961, 0.375, 0.998, 0.3125, 0.998, 0.3125, 0.9961, 0.3125, 0.9961, 0.3125, 0.998, 0.25, 0.998, 0.25, 0.9961, 0.3125, 0.9944, 0.3125, 0.9961, 0.25, 0.9961, 0.25, 0.9944, 0.375, 0.9865, 0.4375, 0.9865, 0.4375, 0.9871, 0.375, 0.9871, 0.4375, 0.9865, 0.5, 0.9865, 0.5, 0.9871, 0.4375, 0.9871, 0.4375, 0.9871, 0.5, 0.9871, 0.5, 0.9873, 0.4375, 0.9873, 0.375, 0.9871, 0.4375, 0.9871, 0.4375, 0.9873, 0.375, 0.9873, 0.25, 0.9944, 0.25, 0.9961, 0.1875, 0.9961, 0.1875, 0.9944, 0.25, 0.9961, 0.25, 0.998, 0.1875, 0.998, 0.1875, 0.9961, 0.1875, 0.9961, 0.1875, 0.998, 0.125, 0.998, 0.125, 0.9961, 0.1875, 0.9944, 0.1875, 0.9961, 0.125, 0.9961, 0.125, 0.9944, 0.5, 0.9865, 0.5625, 0.9865, 0.5625, 0.9871, 0.5, 0.9871, 0.5625, 0.9865, 0.625, 0.9865, 0.625, 0.9871, 0.5625, 0.9871, 0.5625, 0.9871, 0.625, 0.9871, 0.625, 0.9873, 0.5625, 0.9873, 0.5, 0.9871, 0.5625, 0.9871, 0.5625, 0.9873, 0.5, 0.9873, 0.9963, 0.9115, 0.9981, 0.9473, 0.9365, 0.9463, 0.9359, 0.9128, 0.9981, 0.9473, 1.0, 0.9832, 0.9372, 0.9729, 0.9365, 0.9463, 0.9365, 0.9463, 0.9372, 0.9729, 0.8749, 0.9719, 0.8747, 0.9461, 0.9359, 0.9128, 0.9365, 0.9463, 0.8747, 0.9461, 0.8745, 0.9129, 0.8745, 0.9129, 0.8747, 0.9461, 0.8125, 0.9461, 0.8124, 0.9129, 0.8747, 0.9461, 0.8749, 0.9719, 0.8125, 0.9719, 0.8125, 0.9461, 0.8125, 0.9461, 0.8125, 0.9719, 0.75, 0.9719, 0.75, 0.9461, 0.8124, 0.9129, 0.8125, 0.9461, 0.75, 0.9461, 0.75, 0.9129, 0.75, 0.9129, 0.75, 0.9461, 0.6875, 0.9461, 0.6875, 0.9129, 0.75, 0.9461, 0.75, 0.9719, 0.6875, 0.9719, 0.6875, 0.9461, 0.6875, 0.9461, 0.6875, 0.9719, 0.625, 0.9719, 0.625, 0.9461, 0.6875, 0.9129, 0.6875, 0.9461, 0.625, 0.9461, 0.625, 0.9129, 0.625, 0.9129, 0.625, 0.9461, 0.5625, 0.9461, 0.5625, 0.9129, 0.625, 0.9461, 0.625, 0.9719, 0.5625, 0.9719, 0.5625, 0.9461, 0.5625, 0.9461, 0.5625, 0.9719, 0.5, 0.9719, 0.5, 0.9461, 0.5625, 0.9129, 0.5625, 0.9461, 0.5, 0.9461, 0.5, 0.9129, 0.5, 0.9129, 0.5, 0.9461, 0.4375, 0.9461, 0.4375, 0.9129, 0.5, 0.9461, 0.5, 0.9719, 0.4375, 0.9719, 0.4375, 0.9461, 0.4375, 0.9461, 0.4375, 0.9719, 0.375, 0.9719, 0.375, 0.9461, 0.4375, 0.9129, 0.4375, 0.9461, 0.375, 0.9461, 0.375, 0.9129, 0.375, 0.9129, 0.375, 0.9461, 0.3125, 0.9461, 0.3125, 0.9129, 0.375, 0.9461, 0.375, 0.9719, 0.3125, 0.9719, 0.3125, 0.9461, 0.3125, 0.9461, 0.3125, 0.9719, 0.25, 0.9719, 0.25, 0.9461, 0.3125, 0.9129, 0.3125, 0.9461, 0.25, 0.9461, 0.25, 0.9129, 0.25, 0.9129, 0.25, 0.9461, 0.1875, 0.9461, 0.1876, 0.9129, 0.25, 0.9461, 0.25, 0.9719, 0.1875, 0.9719, 0.1875, 0.9461, 0.1875, 0.9461, 0.1875, 0.9719, 0.1251, 0.9719, 0.1253, 0.9461, 0.1876, 0.9129, 0.1875, 0.9461, 0.1253, 0.9461, 0.1255, 0.9129, 0.1255, 0.9129, 0.1253, 0.9461, 0.06346, 0.9463, 0.06408, 0.9128, 0.1253, 0.9461, 0.1251, 0.9719, 0.06277, 0.9729, 0.06346, 0.9463, 0.06346, 0.9463, 0.06277, 0.9729, 0.0, 0.9832, 0.001858, 0.9473, 0.06408, 0.9128, 0.06346, 0.9463, 0.001858, 0.9473, 0.003716, 0.9115, 1.0, 0.6848, 1.0, 0.6989, 0.9375, 0.6984, 0.9375, 0.6641, 1.0, 0.6989, 1.0, 0.713, 0.9373, 0.7294, 0.9375, 0.6984, 0.9375, 0.6984, 0.9373, 0.7294, 0.8749, 0.7309, 0.875, 0.6983, 0.9375, 0.6641, 0.9375, 0.6984, 0.875, 0.6983, 0.875, 0.6622, 0.875, 0.6622, 0.875, 0.6983, 0.8125, 0.6983, 0.8125, 0.6622, 0.875, 0.6983, 0.8749, 0.7309, 0.8125, 0.7309, 0.8125, 0.6983, 0.8125, 0.6983, 0.8125, 0.7309, 0.75, 0.7309, 0.75, 0.6983, 0.8125, 0.6622, 0.8125, 0.6983, 0.75, 0.6983, 0.75, 0.6622, 0.75, 0.6622, 0.75, 0.6983, 0.6875, 0.6983, 0.6875, 0.6622, 0.75, 0.6983, 0.75, 0.7309, 0.6875, 0.7309, 0.6875, 0.6983, 0.6875, 0.6983, 0.6875, 0.7309, 0.625, 0.7309, 0.625, 0.6983, 0.6875, 0.6622, 0.6875, 0.6983, 0.625, 0.6983, 0.625, 0.6622, 0.625, 0.6622, 0.625, 0.6983, 0.5625, 0.6983, 0.5625, 0.6622, 0.625, 0.6983, 0.625, 0.7309, 0.5625, 0.7309, 0.5625, 0.6983, 0.5625, 0.6983, 0.5625, 0.7309, 0.5, 0.7309, 0.5, 0.6983, 0.5625, 0.6622, 0.5625, 0.6983, 0.5, 0.6983, 0.5, 0.6622, 0.5, 0.6622, 0.5, 0.6983, 0.4375, 0.6983, 0.4375, 0.6622, 0.5, 0.6983, 0.5, 0.7309, 0.4375, 0.7309, 0.4375, 0.6983, 0.4375, 0.6983, 0.4375, 0.7309, 0.375, 0.7309, 0.375, 0.6983, 0.4375, 0.6622, 0.4375, 0.6983, 0.375, 0.6983, 0.375, 0.6622, 0.375, 0.6622, 0.375, 0.6983, 0.3125, 0.6983, 0.3125, 0.6622, 0.375, 0.6983, 0.375, 0.7309, 0.3125, 0.7309, 0.3125, 0.6983, 0.3125, 0.6983, 0.3125, 0.7309, 0.25, 0.7309, 0.25, 0.6983, 0.3125, 0.6622, 0.3125, 0.6983, 0.25, 0.6983, 0.25, 0.6622, 0.25, 0.6622, 0.25, 0.6983, 0.1875, 0.6983, 0.1875, 0.6622, 0.25, 0.6983, 0.25, 0.7309, 0.1875, 0.7309, 0.1875, 0.6983, 0.1875, 0.6983, 0.1875, 0.7309, 0.1251, 0.7309, 0.125, 0.6983, 0.1875, 0.6622, 0.1875, 0.6983, 0.125, 0.6983, 0.125, 0.6622, 0.125, 0.6622, 0.125, 0.6983, 0.06252, 0.6984, 0.0625, 0.6641, 0.125, 0.6983, 0.1251, 0.7309, 0.06269, 0.7294, 0.06252, 0.6984, 0.06252, 0.6984, 0.06269, 0.7294, 0.0, 0.713, 0.0, 0.6989, 0.0625, 0.6641, 0.06252, 0.6984, 0.0, 0.6989, 0.0, 0.6848, 0.125, 0.5445, 0.125, 0.6029, 0.0625, 0.6029, 0.0625, 0.5425, 0.125, 0.6029, 0.125, 0.6622, 0.0625, 0.6641, 0.0625, 0.6029, 0.0625, 0.6029, 0.0625, 0.6641, 0.0, 0.6848, 0.0, 0.6027, 0.0625, 0.5425, 0.0625, 0.6029, 0.0, 0.6027, 0.0, 0.5206, 0.25, 0.5445, 0.25, 0.6029, 0.1875, 0.6029, 0.1875, 0.5445, 0.25, 0.6029, 0.25, 0.6622, 0.1875, 0.6622, 0.1875, 0.6029, 0.1875, 0.6029, 0.1875, 0.6622, 0.125, 0.6622, 0.125, 0.6029, 0.1875, 0.5445, 0.1875, 0.6029, 0.125, 0.6029, 0.125, 0.5445, 0.375, 0.5445, 0.375, 0.6029, 0.3125, 0.6029, 0.3125, 0.5445, 0.375, 0.6029, 0.375, 0.6622, 0.3125, 0.6622, 0.3125, 0.6029, 0.3125, 0.6029, 0.3125, 0.6622, 0.25, 0.6622, 0.25, 0.6029, 0.3125, 0.5445, 0.3125, 0.6029, 0.25, 0.6029, 0.25, 0.5445, 0.5, 0.5445, 0.5, 0.6029, 0.4375, 0.6029, 0.4375, 0.5445, 0.5, 0.6029, 0.5, 0.6622, 0.4375, 0.6622, 0.4375, 0.6029, 0.4375, 0.6029, 0.4375, 0.6622, 0.375, 0.6622, 0.375, 0.6029, 0.4375, 0.5445, 0.4375, 0.6029, 0.375, 0.6029, 0.375, 0.5445, 0.625, 0.5445, 0.625, 0.6029, 0.5625, 0.6029, 0.5625, 0.5445, 0.625, 0.6029, 0.625, 0.6622, 0.5625, 0.6622, 0.5625, 0.6029, 0.5625, 0.6029, 0.5625, 0.6622, 0.5, 0.6622, 0.5, 0.6029, 0.5625, 0.5445, 0.5625, 0.6029, 0.5, 0.6029, 0.5, 0.5445, 0.75, 0.5445, 0.75, 0.6029, 0.6875, 0.6029, 0.6875, 0.5445, 0.75, 0.6029, 0.75, 0.6622, 0.6875, 0.6622, 0.6875, 0.6029, 0.6875, 0.6029, 0.6875, 0.6622, 0.625, 0.6622, 0.625, 0.6029, 0.6875, 0.5445, 0.6875, 0.6029, 0.625, 0.6029, 0.625, 0.5445, 0.875, 0.5445, 0.875, 0.6029, 0.8125, 0.6029, 0.8125, 0.5445, 0.875, 0.6029, 0.875, 0.6622, 0.8125, 0.6622, 0.8125, 0.6029, 0.8125, 0.6029, 0.8125, 0.6622, 0.75, 0.6622, 0.75, 0.6029, 0.8125, 0.5445, 0.8125, 0.6029, 0.75, 0.6029, 0.75, 0.5445, 1.0, 0.5206, 1.0, 0.6027, 0.9375, 0.6029, 0.9375, 0.5425, 1.0, 0.6027, 1.0, 0.6848, 0.9375, 0.6641, 0.9375, 0.6029, 0.9375, 0.6029, 0.9375, 0.6641, 0.875, 0.6622, 0.875, 0.6029, 0.9375, 0.5425, 0.9375, 0.6029, 0.875, 0.6029, 0.875, 0.5445, 1.0, 0.713, 0.9987, 0.7808, 0.9368, 0.7814, 0.9373, 0.7294, 0.9987, 0.7808, 0.9975, 0.8486, 0.9363, 0.8375, 0.9368, 0.7814, 0.9368, 0.7814, 0.9363, 0.8375, 0.8746, 0.8365, 0.8748, 0.7815, 0.9373, 0.7294, 0.9368, 0.7814, 0.8748, 0.7815, 0.8749, 0.7309, 0.8749, 0.7309, 0.8748, 0.7815, 0.8125, 0.7815, 0.8125, 0.7309, 0.8748, 0.7815, 0.8746, 0.8365, 0.8125, 0.8365, 0.8125, 0.7815, 0.8125, 0.7815, 0.8125, 0.8365, 0.75, 0.8365, 0.75, 0.7815, 0.8125, 0.7309, 0.8125, 0.7815, 0.75, 0.7815, 0.75, 0.7309, 0.75, 0.7309, 0.75, 0.7815, 0.6875, 0.7815, 0.6875, 0.7309, 0.75, 0.7815, 0.75, 0.8365, 0.6875, 0.8365, 0.6875, 0.7815, 0.6875, 0.7815, 0.6875, 0.8365, 0.625, 0.8365, 0.625, 0.7815, 0.6875, 0.7309, 0.6875, 0.7815, 0.625, 0.7815, 0.625, 0.7309, 0.625, 0.7309, 0.625, 0.7815, 0.5625, 0.7815, 0.5625, 0.7309, 0.625, 0.7815, 0.625, 0.8365, 0.5625, 0.8365, 0.5625, 0.7815, 0.5625, 0.7815, 0.5625, 0.8365, 0.5, 0.8365, 0.5, 0.7815, 0.5625, 0.7309, 0.5625, 0.7815, 0.5, 0.7815, 0.5, 0.7309, 0.5, 0.7309, 0.5, 0.7815, 0.4375, 0.7815, 0.4375, 0.7309, 0.5, 0.7815, 0.5, 0.8365, 0.4375, 0.8365, 0.4375, 0.7815, 0.4375, 0.7815, 0.4375, 0.8365, 0.375, 0.8365, 0.375, 0.7815, 0.4375, 0.7309, 0.4375, 0.7815, 0.375, 0.7815, 0.375, 0.7309, 0.375, 0.7309, 0.375, 0.7815, 0.3125, 0.7815, 0.3125, 0.7309, 0.375, 0.7815, 0.375, 0.8365, 0.3125, 0.8365, 0.3125, 0.7815, 0.3125, 0.7815, 0.3125, 0.8365, 0.25, 0.8365, 0.25, 0.7815, 0.3125, 0.7309, 0.3125, 0.7815, 0.25, 0.7815, 0.25, 0.7309, 0.25, 0.7309, 0.25, 0.7815, 0.1875, 0.7815, 0.1875, 0.7309, 0.25, 0.7815, 0.25, 0.8365, 0.1875, 0.8365, 0.1875, 0.7815, 0.1875, 0.7815, 0.1875, 0.8365, 0.1254, 0.8365, 0.1252, 0.7815, 0.1875, 0.7309, 0.1875, 0.7815, 0.1252, 0.7815, 0.1251, 0.7309, 0.1251, 0.7309, 0.1252, 0.7815, 0.06317, 0.7814, 0.06269, 0.7294, 0.1252, 0.7815, 0.1254, 0.8365, 0.06372, 0.8375, 0.06317, 0.7814, 0.06317, 0.7814, 0.06372, 0.8375, 0.002539, 0.8486, 0.00127, 0.7808, 0.06269, 0.7294, 0.06317, 0.7814, 0.00127, 0.7808, 0.0, 0.713, 0.125, 0.992, 0.125, 0.993, 0.0625, 0.993, 0.0625, 0.9921, 0.125, 0.993, 0.125, 0.9934, 0.0625, 0.9934, 0.0625, 0.993, 0.0625, 0.993, 0.0625, 0.9934, 0.0, 0.9936, 0.0, 0.9931, 0.0625, 0.9921, 0.0625, 0.993, 0.0, 0.9931, 0.0, 0.9926, 0.25, 0.992, 0.25, 0.993, 0.1875, 0.993, 0.1875, 0.992, 0.25, 0.993, 0.25, 0.9934, 0.1875, 0.9934, 0.1875, 0.993, 0.1875, 0.993, 0.1875, 0.9934, 0.125, 0.9934, 0.125, 0.993, 0.1875, 0.992, 0.1875, 0.993, 0.125, 0.993, 0.125, 0.992, 0.375, 0.992, 0.375, 0.993, 0.3125, 0.993, 0.3125, 0.992, 0.375, 0.993, 0.375, 0.9934, 0.3125, 0.9934, 0.3125, 0.993, 0.3125, 0.993, 0.3125, 0.9934, 0.25, 0.9934, 0.25, 0.993, 0.3125, 0.992, 0.3125, 0.993, 0.25, 0.993, 0.25, 0.992, 0.5, 0.992, 0.5, 0.993, 0.4375, 0.993, 0.4375, 0.992, 0.5, 0.993, 0.5, 0.9934, 0.4375, 0.9934, 0.4375, 0.993, 0.4375, 0.993, 0.4375, 0.9934, 0.375, 0.9934, 0.375, 0.993, 0.4375, 0.992, 0.4375, 0.993, 0.375, 0.993, 0.375, 0.992, 0.625, 0.992, 0.625, 0.993, 0.5625, 0.993, 0.5625, 0.992, 0.625, 0.993, 0.625, 0.9934, 0.5625, 0.9934, 0.5625, 0.993, 0.5625, 0.993, 0.5625, 0.9934, 0.5, 0.9934, 0.5, 0.993, 0.5625, 0.992, 0.5625, 0.993, 0.5, 0.993, 0.5, 0.992, 0.75, 0.992, 0.75, 0.993, 0.6875, 0.993, 0.6875, 0.992, 0.75, 0.993, 0.75, 0.9934, 0.6875, 0.9934, 0.6875, 0.993, 0.6875, 0.993, 0.6875, 0.9934, 0.625, 0.9934, 0.625, 0.993, 0.6875, 0.992, 0.6875, 0.993, 0.625, 0.993, 0.625, 0.992, 0.875, 0.992, 0.875, 0.993, 0.8125, 0.993, 0.8125, 0.992, 0.875, 0.993, 0.875, 0.9934, 0.8125, 0.9934, 0.8125, 0.993, 0.8125, 0.993, 0.8125, 0.9934, 0.75, 0.9934, 0.75, 0.993, 0.8125, 0.992, 0.8125, 0.993, 0.75, 0.993, 0.75, 0.992, 1.0, 0.9926, 1.0, 0.9931, 0.9375, 0.993, 0.9375, 0.9921, 1.0, 0.9931, 1.0, 0.9936, 0.9375, 0.9934, 0.9375, 0.993, 0.9375, 0.993, 0.9375, 0.9934, 0.875, 0.9934, 0.875, 0.993, 0.9375, 0.9921, 0.9375, 0.993, 0.875, 0.993, 0.875, 0.992, 1.0, 0.9986, 1.0, 0.9993, 0.9375, 0.9993, 0.9375, 0.9981, 1.0, 0.9993, 1.0, 1.0, 0.9375, 1.0, 0.9375, 0.9993, 0.9375, 0.9993, 0.9375, 1.0, 0.875, 1.0, 0.8724, 0.9992, 0.9375, 0.9981, 0.9375, 0.9993, 0.8724, 0.9992, 0.875, 0.998, 0.875, 0.998, 0.8724, 0.9992, 0.8011, 0.9992, 0.8125, 0.998, 0.8724, 0.9992, 0.875, 1.0, 0.7097, 0.9998, 0.8011, 0.9992, 0.8011, 0.9992, 0.7097, 0.9998, 0.6979, 0.9997, 0.7418, 0.9992, 0.8125, 0.998, 0.8011, 0.9992, 0.7418, 0.9992, 0.75, 0.998, 0.75, 0.998, 0.7418, 0.9992, 0.679, 0.9992, 0.6875, 0.998, 0.7418, 0.9992, 0.6979, 0.9997, 0.6223, 0.9997, 0.679, 0.9992, 0.679, 0.9992, 0.6223, 0.9997, 0.5938, 0.9997, 0.6201, 0.9992, 0.6875, 0.998, 0.679, 0.9992, 0.6201, 0.9992, 0.625, 0.998, 0.625, 0.998, 0.6201, 0.9992, 0.5583, 0.9992, 0.5625, 0.998, 0.6201, 0.9992, 0.5938, 0.9997, 0.5299, 0.9997, 0.5583, 0.9992, 0.5583, 0.9992, 0.5299, 0.9997, 0.4896, 0.9997, 0.4984, 0.9992, 0.5625, 0.998, 0.5583, 0.9992, 0.4984, 0.9992, 0.5, 0.998, 0.5, 0.998, 0.4984, 0.9992, 0.4375, 0.9992, 0.4375, 0.998, 0.4984, 0.9992, 0.4896, 0.9997, 0.4375, 0.9997, 0.4375, 0.9992, 0.4375, 0.9992, 0.4375, 0.9997, 0.3854, 0.9997, 0.3766, 0.9992, 0.4375, 0.998, 0.4375, 0.9992, 0.3766, 0.9992, 0.375, 0.998, 0.375, 0.998, 0.3766, 0.9992, 0.3167, 0.9992, 0.3125, 0.998, 0.3766, 0.9992, 0.3854, 0.9997, 0.3451, 0.9997, 0.3167, 0.9992, 0.3167, 0.9992, 0.3451, 0.9997, 0.2812, 0.9997, 0.2549, 0.9992, 0.3125, 0.998, 0.3167, 0.9992, 0.2549, 0.9992, 0.25, 0.998, 0.25, 0.998, 0.2549, 0.9992, 0.196, 0.9992, 0.1875, 0.998, 0.2549, 0.9992, 0.2812, 0.9997, 0.2527, 0.9997, 0.196, 0.9992, 0.196, 0.9992, 0.2527, 0.9997, 0.1771, 0.9997, 0.1332, 0.9992, 0.1875, 0.998, 0.196, 0.9992, 0.1332, 0.9992, 0.125, 0.998, 0.125, 0.998, 0.1332, 0.9992, 0.07388, 0.9992, 0.0625, 0.9981, 0.1332, 0.9992, 0.1771, 0.9997, 0.1653, 0.9998, 0.07388, 0.9992, 0.07388, 0.9992, 0.1653, 0.9998, 0.0, 1.0, 0.0, 0.9993, 0.0625, 0.9981, 0.07388, 0.9992, 0.0, 0.9993, 0.0, 0.9986, 0.0, 0.9936, 0.0625, 0.9934, 0.0625, 0.9936, 0.0, 0.9936, 0.0625, 0.9934, 0.125, 0.9934, 0.125, 0.9937, 0.0625, 0.9936, 0.0625, 0.9936, 0.125, 0.9937, 0.125, 0.9944, 0.0625, 0.9943, 0.0, 0.9936, 0.0625, 0.9936, 0.0625, 0.9943, 0.0, 0.9936, 0.125, 0.9934, 0.1875, 0.9934, 0.1875, 0.9937, 0.125, 0.9937, 0.1875, 0.9934, 0.25, 0.9934, 0.25, 0.9937, 0.1875, 0.9937, 0.1875, 0.9937, 0.25, 0.9937, 0.25, 0.9944, 0.1875, 0.9944, 0.125, 0.9937, 0.1875, 0.9937, 0.1875, 0.9944, 0.125, 0.9944, 0.25, 0.9934, 0.3125, 0.9934, 0.3125, 0.9937, 0.25, 0.9937, 0.3125, 0.9934, 0.375, 0.9934, 0.375, 0.9937, 0.3125, 0.9937, 0.3125, 0.9937, 0.375, 0.9937, 0.375, 0.9944, 0.3125, 0.9944, 0.25, 0.9937, 0.3125, 0.9937, 0.3125, 0.9944, 0.25, 0.9944, 0.375, 0.9934, 0.4375, 0.9934, 0.4375, 0.9937, 0.375, 0.9937, 0.4375, 0.9934, 0.5, 0.9934, 0.5, 0.9937, 0.4375, 0.9937, 0.4375, 0.9937, 0.5, 0.9937, 0.5, 0.9944, 0.4375, 0.9944, 0.375, 0.9937, 0.4375, 0.9937, 0.4375, 0.9944, 0.375, 0.9944, 0.125, 0.9944, 0.125, 0.9961, 0.0625, 0.9961, 0.0625, 0.9943, 0.125, 0.9961, 0.125, 0.998, 0.0625, 0.9981, 0.0625, 0.9961, 0.0625, 0.9961, 0.0625, 0.9981, 0.0, 0.9986, 0.0, 0.9961, 0.0625, 0.9943, 0.0625, 0.9961, 0.0, 0.9961, 0.0, 0.9936, 1.0, 0.9871, 1.0, 0.9877, 0.9375, 0.9878, 0.9375, 0.9873, 1.0, 0.9877, 1.0, 0.9883, 0.9375, 0.9888, 0.9375, 0.9878, 0.9375, 0.9878, 0.9375, 0.9888, 0.875, 0.9888, 0.875, 0.9878, 0.9375, 0.9873, 0.9375, 0.9878, 0.875, 0.9878, 0.875, 0.9873, 0.875, 0.9873, 0.875, 0.9878, 0.8125, 0.9878, 0.8125, 0.9873, 0.875, 0.9878, 0.875, 0.9888, 0.8125, 0.9888, 0.8125, 0.9878, 0.8125, 0.9878, 0.8125, 0.9888, 0.75, 0.9888, 0.75, 0.9878, 0.8125, 0.9873, 0.8125, 0.9878, 0.75, 0.9878, 0.75, 0.9873, 0.75, 0.9873, 0.75, 0.9878, 0.6875, 0.9878, 0.6875, 0.9873, 0.75, 0.9878, 0.75, 0.9888, 0.6875, 0.9888, 0.6875, 0.9878, 0.6875, 0.9878, 0.6875, 0.9888, 0.625, 0.9888, 0.625, 0.9878, 0.6875, 0.9873, 0.6875, 0.9878, 0.625, 0.9878, 0.625, 0.9873, 0.625, 0.9873, 0.625, 0.9878, 0.5625, 0.9878, 0.5625, 0.9873, 0.625, 0.9878, 0.625, 0.9888, 0.5625, 0.9888, 0.5625, 0.9878, 0.5625, 0.9878, 0.5625, 0.9888, 0.5, 0.9888, 0.5, 0.9878, 0.5625, 0.9873, 0.5625, 0.9878, 0.5, 0.9878, 0.5, 0.9873, 0.5, 0.9873, 0.5, 0.9878, 0.4375, 0.9878, 0.4375, 0.9873, 0.5, 0.9878, 0.5, 0.9888, 0.4375, 0.9888, 0.4375, 0.9878, 0.4375, 0.9878, 0.4375, 0.9888, 0.375, 0.9888, 0.375, 0.9878, 0.4375, 0.9873, 0.4375, 0.9878, 0.375, 0.9878, 0.375, 0.9873, 0.375, 0.9873, 0.375, 0.9878, 0.3125, 0.9878, 0.3125, 0.9873, 0.375, 0.9878, 0.375, 0.9888, 0.3125, 0.9888, 0.3125, 0.9878, 0.3125, 0.9878, 0.3125, 0.9888, 0.25, 0.9888, 0.25, 0.9878, 0.3125, 0.9873, 0.3125, 0.9878, 0.25, 0.9878, 0.25, 0.9873, 0.25, 0.9873, 0.25, 0.9878, 0.1875, 0.9878, 0.1875, 0.9873, 0.25, 0.9878, 0.25, 0.9888, 0.1875, 0.9888, 0.1875, 0.9878, 0.1875, 0.9878, 0.1875, 0.9888, 0.125, 0.9888, 0.125, 0.9878, 0.1875, 0.9873, 0.1875, 0.9878, 0.125, 0.9878, 0.125, 0.9873, 0.125, 0.9873, 0.125, 0.9878, 0.0625, 0.9878, 0.0625, 0.9873, 0.125, 0.9878, 0.125, 0.9888, 0.0625, 0.9888, 0.0625, 0.9878, 0.0625, 0.9878, 0.0625, 0.9888, 0.0, 0.9883, 0.0, 0.9877, 0.0625, 0.9873, 0.0625, 0.9878, 0.0, 0.9877, 0.0, 0.9871, 1.0, 0.9883, 1.0, 0.9905, 0.9375, 0.9905, 0.9375, 0.9888, 1.0, 0.9905, 1.0, 0.9926, 0.9375, 0.9921, 0.9375, 0.9905, 0.9375, 0.9905, 0.9375, 0.9921, 0.875, 0.992, 0.875, 0.9905, 0.9375, 0.9888, 0.9375, 0.9905, 0.875, 0.9905, 0.875, 0.9888, 0.875, 0.9888, 0.875, 0.9905, 0.8125, 0.9905, 0.8125, 0.9888, 0.875, 0.9905, 0.875, 0.992, 0.8125, 0.992, 0.8125, 0.9905, 0.8125, 0.9905, 0.8125, 0.992, 0.75, 0.992, 0.75, 0.9905, 0.8125, 0.9888, 0.8125, 0.9905, 0.75, 0.9905, 0.75, 0.9888, 0.75, 0.9888, 0.75, 0.9905, 0.6875, 0.9905, 0.6875, 0.9888, 0.75, 0.9905, 0.75, 0.992, 0.6875, 0.992, 0.6875, 0.9905, 0.6875, 0.9905, 0.6875, 0.992, 0.625, 0.992, 0.625, 0.9905, 0.6875, 0.9888, 0.6875, 0.9905, 0.625, 0.9905, 0.625, 0.9888, 0.625, 0.9888, 0.625, 0.9905, 0.5625, 0.9905, 0.5625, 0.9888, 0.625, 0.9905, 0.625, 0.992, 0.5625, 0.992, 0.5625, 0.9905, 0.5625, 0.9905, 0.5625, 0.992, 0.5, 0.992, 0.5, 0.9905, 0.5625, 0.9888, 0.5625, 0.9905, 0.5, 0.9905, 0.5, 0.9888, 0.5, 0.9888, 0.5, 0.9905, 0.4375, 0.9905, 0.4375, 0.9888, 0.5, 0.9905, 0.5, 0.992, 0.4375, 0.992, 0.4375, 0.9905, 0.4375, 0.9905, 0.4375, 0.992, 0.375, 0.992, 0.375, 0.9905, 0.4375, 0.9888, 0.4375, 0.9905, 0.375, 0.9905, 0.375, 0.9888, 0.375, 0.9888, 0.375, 0.9905, 0.3125, 0.9905, 0.3125, 0.9888, 0.375, 0.9905, 0.375, 0.992, 0.3125, 0.992, 0.3125, 0.9905, 0.3125, 0.9905, 0.3125, 0.992, 0.25, 0.992, 0.25, 0.9905, 0.3125, 0.9888, 0.3125, 0.9905, 0.25, 0.9905, 0.25, 0.9888, 0.25, 0.9888, 0.25, 0.9905, 0.1875, 0.9905, 0.1875, 0.9888, 0.25, 0.9905, 0.25, 0.992, 0.1875, 0.992, 0.1875, 0.9905, 0.1875, 0.9905, 0.1875, 0.992, 0.125, 0.992, 0.125, 0.9905, 0.1875, 0.9888, 0.1875, 0.9905, 0.125, 0.9905, 0.125, 0.9888, 0.125, 0.9888, 0.125, 0.9905, 0.0625, 0.9905, 0.0625, 0.9888, 0.125, 0.9905, 0.125, 0.992, 0.0625, 0.9921, 0.0625, 0.9905, 0.0625, 0.9905, 0.0625, 0.9921, 0.0, 0.9926, 0.0, 0.9905, 0.0625, 0.9888, 0.0625, 0.9905, 0.0, 0.9905, 0.0, 0.9883])
me_cylinder_001.update()

# ---- objects
ob_cylinder = bpy.data.objects.new('Cylinder', me_cylinder_001)

# ---- transforms, parenting, visibility, modifiers, constraints
ob_cylinder.location = (0.0, 0.0, 0.0)

# ---- collection membership
col_collection.objects.link(ob_cylinder)

# ---- scene / render settings (as saved in the file)
scene.frame_start = 1; scene.frame_end = 250; scene.frame_set(2)
scene.render.engine = 'BLENDER_EEVEE_NEXT'
bpy.context.view_layer.update()

# ---- added for rendering (the .blend has no active camera and no usable light): camera, sun
cam_auto = bpy.data.cameras.new('AutoCamera')
cam_auto.lens = 50.0
cam_auto.sensor_width = 36.0
cam_auto.clip_end = 1000.0
ob_auto_camera = bpy.data.objects.new('AutoCamera', cam_auto)
scene.collection.objects.link(ob_auto_camera)
ob_auto_camera.location = (0.308546, -0.370255, 0.249588)
ob_auto_camera.rotation_euler = (1.09748, -7.21219e-08, 0.694738)
scene.camera = ob_auto_camera
light_auto_sun = bpy.data.lights.new('AutoSun', 'SUN')
light_auto_sun.energy = 3.0
light_auto_sun.angle = 0.0523599
ob_auto_sun = bpy.data.objects.new('AutoSun', light_auto_sun)
scene.collection.objects.link(ob_auto_sun)
ob_auto_sun.rotation_euler = (0.872665, 0.174533, 0.523599)
bpy.context.view_layer.update()
